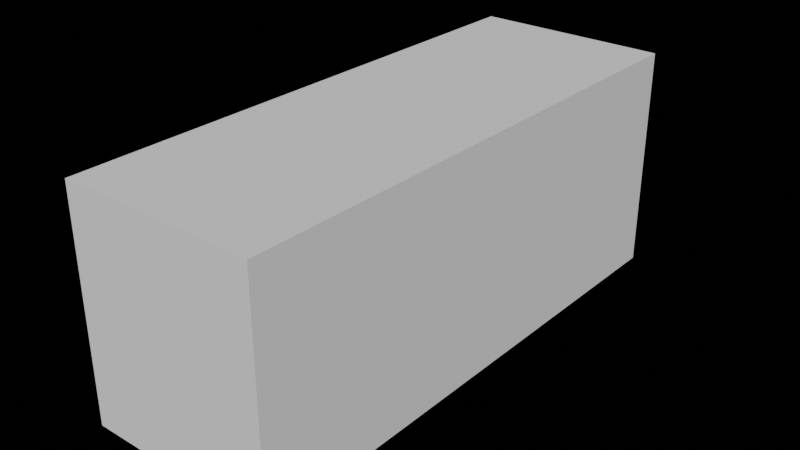 # Source: fox.blend  (saved by Blender 4.0.36; exported with 4.5.12 LTS)
import bpy
from mathutils import Matrix  # noqa: F401  (used for matrix-valued properties, if any)

bpy.ops.wm.read_factory_settings(use_empty=True)
scene = bpy.context.scene
scene.name = 'Scene'

# ---- collections
col_collection = bpy.data.collections.new('Collection'); scene.collection.children.link(col_collection)
col_reference = bpy.data.collections.new('reference'); scene.collection.children.link(col_reference)

# ---- world
world_world = bpy.data.worlds.new('World'); scene.world = world_world
world_world.use_nodes = True; world_world.node_tree.nodes.clear()
_N = world_world.node_tree.nodes; _L = world_world.node_tree.links
n0 = _N.new('ShaderNodeOutputWorld'); n0.name = 'World Output'; n0.location = (300, 300)
n1 = _N.new('ShaderNodeBackground'); n1.name = 'Background'; n1.location = (10, 300)
n1.inputs[0].default_value = (0.0, 0.0, 0.0, 1.0)
_L.new(n1.outputs[0], n0.inputs[0])
n0.is_active_output = True
world_world.color = (0.05088, 0.05088, 0.05088)
world_world.use_sun_shadow = False
world_world.sun_shadow_jitter_overblur = 0.0

# ---- meshes
me_fox = bpy.data.meshes.new('fox')
me_fox.from_pydata([(-5.024, -13.89, 8.091), (-5.024, -13.89, 19.73), (-5.024, 13.89, 8.091), (-5.024, 13.89, 19.73), (5.024, -13.89, 8.091), (5.024, -13.89, 19.73), (5.024, 13.89, 8.091), (5.024, 13.89, 19.73)], [], [(0, 1, 3, 2), (2, 3, 7, 6), (6, 7, 5, 4), (4, 5, 1, 0), (2, 6, 4, 0), (7, 3, 1, 5)])
_uv = me_fox.uv_layers.new(name='UVMap')
_uv.uv.foreach_set('vector', [0.375, 0.0, 0.625, 0.0, 0.625, 0.25, 0.375, 0.25, 0.375, 0.25, 0.625, 0.25, 0.625, 0.5, 0.375, 0.5, 0.375, 0.5, 0.625, 0.5, 0.625, 0.75, 0.375, 0.75, 0.375, 0.75, 0.625, 0.75, 0.625, 1.0, 0.375, 1.0, 0.125, 0.5, 0.375, 0.5, 0.375, 0.75, 0.125, 0.75, 0.625, 0.5, 0.875, 0.5, 0.875, 0.75, 0.625, 0.75])
me_fox.update()

# ---- objects
ob_fox = bpy.data.objects.new('fox', me_fox)
ob_above = bpy.data.objects.new('above', None)
ob_front = bpy.data.objects.new('front', None)
ob_side = bpy.data.objects.new('side', None)

# ---- transforms, parenting, visibility, modifiers, constraints
ob_fox.location = (0.0, 0.0, 0.0)
ob_above.location = (-0.06368, 2.176, -0.1292)
ob_above.rotation_euler = (0.0, -0.0, 1.571)
ob_above.scale = (8.721, 8.721, 8.721)
ob_above.empty_display_type = 'IMAGE'
ob_above.empty_display_size = 5.0
ob_above.show_empty_image_perspective = False
ob_front.location = (-1.768, 21.27, 12.09)
ob_front.rotation_euler = (1.571, -0.0, -0.0)
ob_front.scale = (5.742, 5.742, 5.742)
ob_front.empty_display_type = 'IMAGE'
ob_front.empty_display_size = 5.0
ob_front.show_empty_image_perspective = False
ob_side.location = (-11.22, 1.045, 11.83)
ob_side.rotation_euler = (1.571, -0.0, 1.571)
ob_side.scale = (8.394, 8.394, 8.394)
ob_side.empty_display_type = 'IMAGE'
ob_side.empty_display_size = 5.0
ob_side.show_empty_image_perspective = False

# ---- collection membership
scene.collection.objects.link(ob_fox)
col_reference.objects.link(ob_above)
col_reference.objects.link(ob_front)
col_reference.objects.link(ob_side)

# ---- scene / render settings (as saved in the file)
scene.frame_start = 0; scene.frame_end = 59; scene.frame_set(0)
scene.render.engine = 'BLENDER_EEVEE_NEXT'
scene.render.hair_type = 'STRIP'
scene.render.use_persistent_data = True
scene.cycles.samples = 1024
scene.cycles.sampling_pattern = 'TABULATED_SOBOL'
scene.cycles.max_bounces = 6
scene.eevee.use_gtao = True
scene.eevee.use_raytracing = True
scene.view_settings.view_transform = 'Filmic'
scene.unit_settings.scale_length = 0.0254
bpy.context.view_layer.update()

# ---- added for rendering (the .blend has no active camera and no usable light): camera, sun
cam_auto = bpy.data.cameras.new('AutoCamera')
cam_auto.lens = 50.0
cam_auto.sensor_width = 36.0
cam_auto.clip_end = 1000.0
ob_auto_camera = bpy.data.objects.new('AutoCamera', cam_auto)
scene.collection.objects.link(ob_auto_camera)
ob_auto_camera.location = (29.3826, -35.2591, 37.4169)
ob_auto_camera.rotation_euler = (1.09748, -7.21219e-08, 0.694738)
scene.camera = ob_auto_camera
light_auto_sun = bpy.data.lights.new('AutoSun', 'SUN')
light_auto_sun.energy = 3.0
light_auto_sun.angle = 0.0523599
ob_auto_sun = bpy.data.objects.new('AutoSun', light_auto_sun)
scene.collection.objects.link(ob_auto_sun)
ob_auto_sun.rotation_euler = (0.872665, 0.174533, 0.523599)
bpy.context.view_layer.update()
